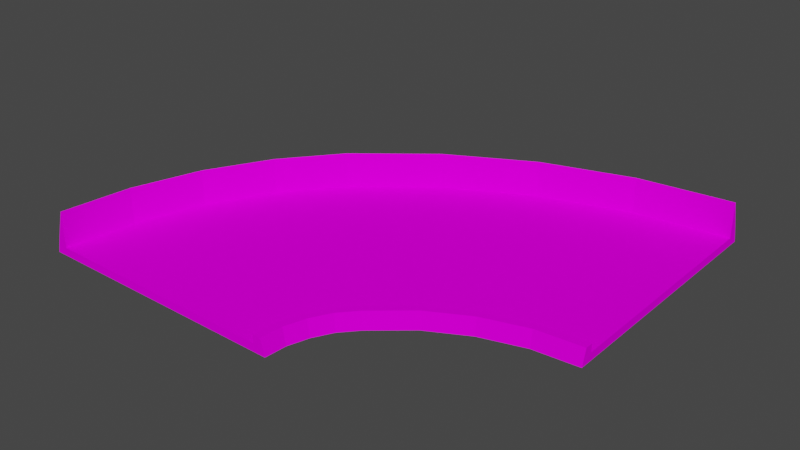 # Source: turn90_smol.blend  (saved by Blender 3.3.6; exported with 4.5.12 LTS)
import bpy
from mathutils import Matrix  # noqa: F401  (used for matrix-valued properties, if any)

bpy.ops.wm.read_factory_settings(use_empty=True)
scene = bpy.context.scene
scene.name = 'Scene'

# ---- collections
col_collection = bpy.data.collections.new('Collection'); scene.collection.children.link(col_collection)

# ---- images (referenced by path relative to the original .blend; pixels are not part of the script)
import os
ASSET_DIR = os.environ.get("B2B_ASSET_DIR", "")  # directory of the original .blend (textures are referenced by path, not embedded)
HERE = os.path.dirname(os.path.abspath(__file__))  # packed textures are extracted next to this script under _unpacked/

def load_image(name, relpath, width, height, colorspace="sRGB"):
    """Load a texture the original file referenced (path relative to the .blend, or extracted next to this script)."""
    p = next((c for c in (os.path.join(HERE, relpath), os.path.join(ASSET_DIR, relpath)) if relpath and os.path.exists(c)), "")
    if p:
        img = bpy.data.images.load(p, check_existing=True)
        img.name = name
    else:  # same state as the original file: an image datablock whose file is absent (Cycles renders it pink)
        img = bpy.data.images.new(name, width, height)
        img.source = "FILE"
        img.filepath = "//" + (relpath or name)
    img.colorspace_settings.name = colorspace
    return img
img_trackset00_trk_startline_png_001 = load_image('trackset00_trk_startline.png.001', 'trackset00_trk_startline.png', 1024, 1024, 'sRGB')
img_trackset00_trk_sidewall_sand_png_001 = load_image('trackset00_trk_sidewall_sand.png.001', 'trackset00_trk_sidewall_sand.png', 1024, 1024, 'sRGB')
img_trackset00_trk_64chevback_png_001 = load_image('trackset00_trk_64chevback.png.001', 'trackset00_trk_64chevback.png', 1024, 1024, 'sRGB')
img_trackset00_trk_64chevrons_png_001 = load_image('trackset00_trk_64chevrons.png.001', 'trackset00_trk_64chevrons.png', 1024, 1024, 'sRGB')
img_trackset00_trk_c1_turn_png_001 = load_image('trackset00_trk_c1_turn.png.001', 'trackset00_trk_c1_turn.png', 1024, 1024, 'sRGB')

# ---- materials (node trees are filled in below, after node groups)
mat_trackset00_trk_startline = bpy.data.materials.new('trackset00_trk_startline')
mat_trackset00_trk_startline.alpha_threshold = 0.0
mat_trackset00_trk_startline.use_transparent_shadow = False
mat_trackset00_trk_startline.diffuse_color = (1.0, 1.0, 1.0, 1.0)
mat_trackset00_trk_startline.roughness = 0.5
mat_trackset00_trk_sidewall_sand = bpy.data.materials.new('trackset00_trk_sidewall_sand')
mat_trackset00_trk_sidewall_sand.alpha_threshold = 0.0
mat_trackset00_trk_sidewall_sand.use_transparent_shadow = False
mat_trackset00_trk_sidewall_sand.diffuse_color = (1.0, 1.0, 1.0, 1.0)
mat_trackset00_trk_sidewall_sand.roughness = 0.5
mat_trackset00_trk_64chevback = bpy.data.materials.new('trackset00_trk_64chevback')
mat_trackset00_trk_64chevback.alpha_threshold = 0.0
mat_trackset00_trk_64chevback.use_transparent_shadow = False
mat_trackset00_trk_64chevback.diffuse_color = (1.0, 1.0, 1.0, 1.0)
mat_trackset00_trk_64chevback.roughness = 0.5
mat_trackset00_trk_64chevrons = bpy.data.materials.new('trackset00_trk_64chevrons')
mat_trackset00_trk_64chevrons.alpha_threshold = 0.0
mat_trackset00_trk_64chevrons.use_transparent_shadow = False
mat_trackset00_trk_64chevrons.diffuse_color = (1.0, 1.0, 1.0, 1.0)
mat_trackset00_trk_64chevrons.roughness = 0.5
mat_trackset00_trk_c1_turn = bpy.data.materials.new('trackset00_trk_c1_turn')
mat_trackset00_trk_c1_turn.alpha_threshold = 0.0
mat_trackset00_trk_c1_turn.use_transparent_shadow = False
mat_trackset00_trk_c1_turn.diffuse_color = (1.0, 1.0, 1.0, 1.0)
mat_trackset00_trk_c1_turn.roughness = 0.5

# ---- material node trees
mat_trackset00_trk_startline.use_nodes = True; mat_trackset00_trk_startline.node_tree.nodes.clear()
_N = mat_trackset00_trk_startline.node_tree.nodes; _L = mat_trackset00_trk_startline.node_tree.links
n0 = _N.new('ShaderNodeBsdfDiffuse'); n0.name = 'Diffuse BSDF'; n0.location = (0, 0)
n1 = _N.new('ShaderNodeTexImage'); n1.name = 'Image Texture'; n1.location = (0, 0)
n1.image = img_trackset00_trk_startline_png_001
n2 = _N.new('ShaderNodeOutputMaterial'); n2.name = 'Material Output'; n2.location = (0, 0)
_L.new(n0.outputs[0], n2.inputs[0])
_L.new(n1.outputs[0], n0.inputs[0])
n2.is_active_output = True
mat_trackset00_trk_sidewall_sand.use_nodes = True; mat_trackset00_trk_sidewall_sand.node_tree.nodes.clear()
_N = mat_trackset00_trk_sidewall_sand.node_tree.nodes; _L = mat_trackset00_trk_sidewall_sand.node_tree.links
n0 = _N.new('ShaderNodeBsdfDiffuse'); n0.name = 'Diffuse BSDF'; n0.location = (0, 0)
n1 = _N.new('ShaderNodeTexImage'); n1.name = 'Image Texture'; n1.location = (0, 0)
n1.image = img_trackset00_trk_sidewall_sand_png_001
n2 = _N.new('ShaderNodeOutputMaterial'); n2.name = 'Material Output'; n2.location = (0, 0)
_L.new(n0.outputs[0], n2.inputs[0])
_L.new(n1.outputs[0], n0.inputs[0])
n2.is_active_output = True
mat_trackset00_trk_64chevback.use_nodes = True; mat_trackset00_trk_64chevback.node_tree.nodes.clear()
_N = mat_trackset00_trk_64chevback.node_tree.nodes; _L = mat_trackset00_trk_64chevback.node_tree.links
n0 = _N.new('ShaderNodeBsdfDiffuse'); n0.name = 'Diffuse BSDF'; n0.location = (0, 0)
n1 = _N.new('ShaderNodeTexImage'); n1.name = 'Image Texture'; n1.location = (0, 0)
n1.image = img_trackset00_trk_64chevback_png_001
n2 = _N.new('ShaderNodeOutputMaterial'); n2.name = 'Material Output'; n2.location = (0, 0)
_L.new(n0.outputs[0], n2.inputs[0])
_L.new(n1.outputs[0], n0.inputs[0])
n2.is_active_output = True
mat_trackset00_trk_64chevrons.use_nodes = True; mat_trackset00_trk_64chevrons.node_tree.nodes.clear()
_N = mat_trackset00_trk_64chevrons.node_tree.nodes; _L = mat_trackset00_trk_64chevrons.node_tree.links
n0 = _N.new('ShaderNodeBsdfDiffuse'); n0.name = 'Diffuse BSDF'; n0.location = (0, 0)
n1 = _N.new('ShaderNodeTexImage'); n1.name = 'Image Texture'; n1.location = (0, 0)
n1.image = img_trackset00_trk_64chevrons_png_001
n2 = _N.new('ShaderNodeOutputMaterial'); n2.name = 'Material Output'; n2.location = (0, 0)
_L.new(n0.outputs[0], n2.inputs[0])
_L.new(n1.outputs[0], n0.inputs[0])
n2.is_active_output = True
mat_trackset00_trk_c1_turn.use_nodes = True; mat_trackset00_trk_c1_turn.node_tree.nodes.clear()
_N = mat_trackset00_trk_c1_turn.node_tree.nodes; _L = mat_trackset00_trk_c1_turn.node_tree.links
n0 = _N.new('ShaderNodeBsdfDiffuse'); n0.name = 'Diffuse BSDF'; n0.location = (0, 0)
n1 = _N.new('ShaderNodeTexImage'); n1.name = 'Image Texture'; n1.location = (0, 0)
n1.image = img_trackset00_trk_c1_turn_png_001
n2 = _N.new('ShaderNodeOutputMaterial'); n2.name = 'Material Output'; n2.location = (0, 0)
_L.new(n0.outputs[0], n2.inputs[0])
_L.new(n1.outputs[0], n0.inputs[0])
n2.is_active_output = True

# ---- world
world_world = bpy.data.worlds.new('World'); scene.world = world_world
world_world.use_nodes = True; world_world.node_tree.nodes.clear()
_N = world_world.node_tree.nodes; _L = world_world.node_tree.links
n0 = _N.new('ShaderNodeOutputWorld'); n0.name = 'World Output'; n0.location = (300, 300)
n1 = _N.new('ShaderNodeBackground'); n1.name = 'Background'; n1.location = (10, 300)
n1.inputs[0].default_value = (0.05088, 0.05088, 0.05088, 1.0)
_L.new(n1.outputs[0], n0.inputs[0])
n0.is_active_output = True
world_world.color = (0.05088, 0.05088, 0.05088)
world_world.use_sun_shadow = False
world_world.sun_shadow_jitter_overblur = 0.0

# ---- meshes
me_track17_pmd0_mesh_002 = bpy.data.meshes.new('TRACK17.PMD0.mesh.002')
me_track17_pmd0_mesh_002.from_pydata([(-16.02, -34.39, 2.0), (16.48, -34.39, -5.964e-06), (15.98, -34.39, 2.0), (14.98, -34.39, 2.0), (14.98, -34.39, 1.0), (40.64, 16.46, -1.169e-05), (40.64, 15.96, 2.0), (40.61, -16.54, -1.169e-05), (15.2, -31.4, 1.0), (15.2, -31.4, 2.0), (16.04, -28.63, 1.0), (16.04, -28.63, 2.0), (17.44, -26.03, 1.0), (17.44, -26.03, 2.0), (19.39, -23.81, 1.0), (19.39, -23.81, 2.0), (16.17, -31.6, 2.0), (16.96, -29.01, 2.0), (18.26, -26.58, 2.0), (20.09, -24.52, 2.0), (18.68, -26.85, -1.169e-05), (17.42, -29.21, -1.169e-05), (20.45, -24.87, -1.169e-05), (16.66, -31.69, -1.169e-05), (23.94, -19.97, 1.0), (23.94, -19.97, 2.0), (29.09, -17.23, 1.0), (29.09, -17.23, 2.0), (34.74, -15.52, 1.0), (34.74, -15.52, 2.0), (24.49, -20.8, 2.0), (29.47, -18.14, 2.0), (34.93, -16.49, 2.0), (24.77, -21.21, -1.169e-05), (29.66, -18.6, -1.169e-05), (35.03, -16.98, -1.169e-05), (-16.52, -34.38, -1.169e-05), (-15.02, -34.38, 2.0), (-15.02, -34.38, 1.0), (-2.51, -1.864, 2.0), (-1.804, -2.572, 5.5), (-7.328, -9.438, 5.5), (-8.566, -8.609, -1.169e-05), (-11.49, -17.2, 5.5), (-12.86, -16.63, -1.169e-05), (-14.07, -25.68, 5.5), (-15.53, -25.39, -1.169e-05), (-15.02, -34.38, 5.5), (-2.864, -1.51, -1.169e-05), (28.66, 15.18, -1.169e-05), (7.293, 4.772, 5.5), (6.461, 6.009, -1.169e-05), (40.64, 14.96, 5.5), (28.95, 13.72, 5.5), (17.71, 10.32, 5.5), (17.14, 11.7, -1.169e-05), (-1.804, -2.572, 2.0), (-1.804, -2.572, 1.0), (-7.328, -9.438, 1.0), (-11.49, -17.2, 1.0), (-14.07, -25.68, 1.0), (28.95, 13.72, 1.0), (7.293, 4.772, 1.0), (17.71, 10.32, 1.0), (40.63, -16.04, 2.0), (40.63, -15.04, 1.0), (40.63, -15.04, 2.0), (40.63, 14.96, 2.0), (40.63, 14.96, 1.0)], [], [(4, 1, 2, 3), (36, 38, 37, 0), (36, 1, 4, 38), (4, 3, 9, 8), (8, 9, 11, 10), (10, 11, 13, 12), (12, 13, 15, 14), (3, 2, 16, 9), (9, 16, 17, 11), (11, 17, 18, 13), (13, 18, 19, 15), (17, 21, 20, 18), (18, 20, 22, 19), (2, 1, 23, 16), (16, 23, 21, 17), (14, 15, 25, 24), (24, 25, 27, 26), (26, 27, 29, 28), (28, 29, 66, 65), (15, 19, 30, 25), (25, 30, 31, 27), (27, 31, 32, 29), (29, 32, 64, 66), (19, 22, 33, 30), (30, 33, 34, 31), (31, 34, 35, 32), (32, 35, 7, 64), (39, 42, 41, 40), (41, 42, 44, 43), (43, 44, 46, 45), (0, 46, 36), (45, 46, 0, 47), (39, 48, 42), (6, 5, 49), (50, 51, 39, 40), (6, 49, 53, 52), (53, 49, 55, 54), (54, 55, 51, 50), (39, 51, 48), (52, 67, 6), (37, 47, 0), (56, 58, 57), (58, 41, 43, 59), (59, 43, 45, 60), (60, 37, 38), (56, 40, 41, 58), (60, 45, 47, 37), (67, 52, 53, 61), (62, 50, 40, 56), (67, 61, 68), (61, 53, 54, 63), (63, 54, 50, 62), (62, 56, 57), (38, 4, 8, 60), (60, 8, 10, 59), (59, 10, 12, 58), (58, 12, 14, 57), (57, 14, 24, 62), (62, 24, 26, 63), (63, 26, 28, 61), (61, 28, 65, 68), (68, 5, 6, 67), (7, 65, 66, 64), (7, 5, 68, 65), (49, 5, 7, 35, 34, 33, 22, 20, 21, 23, 1, 36, 46, 44, 42, 48, 51, 55)])
me_track17_pmd0_mesh_002.polygons.foreach_set('material_index', [0, 0, 0, 1, 1, 1, 1, 1, 1, 1, 1, 1, 1, 1, 1, 1, 1, 1, 1, 1, 1, 1, 1, 1, 1, 1, 1, 2, 2, 2, 2, 2, 2, 2, 2, 2, 2, 2, 2, 3, 3, 3, 3, 3, 3, 3, 3, 3, 3, 3, 3, 3, 3, 4, 4, 4, 4, 4, 4, 4, 4, 0, 0, 0, 4])
_uv = me_track17_pmd0_mesh_002.uv_layers.new(name='UVMap')
_uv.uv.foreach_set('vector', [0.4516, 0.3227, 0.4943, 0.2704, 0.4858, 0.3731, 0.4602, 0.3726, 0.4943, 0.2704, 0.4516, 0.3227, 0.4602, 0.3726, 0.4858, 0.3731, 0.4697, 0.2715, 0.02285, 0.2716, 0.04274, 0.3351, 0.4507, 0.3349, 0.0, 0.0, 0.25, 0.0, 0.25, 0.5, 0.0, 0.5, 0.0, 0.5, 0.25, 0.5, 0.25, 1.0, 0.0, 1.0, 0.0, 0.0, 0.25, 0.0, 0.25, 0.5, 0.0, 0.5, 0.0, 0.5, 0.25, 0.5, 0.25, 1.0, 0.0, 1.0, 0.5, 0.0, 0.25, 0.0, 0.25, 0.5, 0.5, 0.5, 0.5, 0.5, 0.25, 0.5, 0.25, 1.0, 0.5, 1.0, 0.5, 0.0, 0.25, 0.0, 0.25, 0.5, 0.5, 0.5, 0.5, 0.5, 0.25, 0.5, 0.25, 1.0, 0.5, 1.0, 0.5, 0.0, 0.75, 0.0, 0.75, 0.5, 0.5, 0.5, 0.5, 0.5, 0.75, 0.5, 0.75, 1.0, 0.5, 1.0, 0.5, 0.0, 0.75, 0.0, 0.75, 0.5, 0.5, 0.5, 0.5, 0.5, 0.75, 0.5, 0.75, 1.0, 0.5, 1.0, 0.0, 0.0, 0.25, 0.0, 0.25, 0.5, 0.0, 0.5, 0.0, 0.5, 0.25, 0.5, 0.25, 1.0, 0.0, 1.0, 0.0, 0.0, 0.25, 0.0, 0.25, 0.5, 0.0, 0.5, 0.0, 0.5, 0.25, 0.5, 0.25, 1.0, 0.0, 1.0, 0.5, 0.0, 0.25, 0.0, 0.25, 0.5, 0.5, 0.5, 0.5, 0.5, 0.25, 0.5, 0.25, 1.0, 0.5, 1.0, 0.5, 0.0, 0.25, 0.0, 0.25, 0.5, 0.5, 0.5, 0.5, 0.5, 0.25, 0.5, 0.25, 1.0, 0.5, 1.0, 0.5, 0.0, 0.75, 0.0, 0.75, 0.5, 0.5, 0.5, 0.5, 0.5, 0.75, 0.5, 0.75, 1.0, 0.5, 1.0, 0.5, 0.0, 0.75, 0.0, 0.75, 0.5, 0.5, 0.5, 0.5, 0.5, 0.75, 0.5, 0.75, 1.0, 0.5, 1.0, 0.3392, 0.9953, 0.0, 0.0, 0.9838, 0.0, 0.9838, 1.0, 0.9838, 1.0, 0.0, 1.0, 0.0, 0.0, 0.9838, 0.0, 0.9838, 1.0, 0.0, 1.0, 0.0, 0.0, 0.9838, 0.0, 0.3458, 0.0, 0.0, 1.0, 0.0, 0.0, 0.9838, 1.0, 0.0, 1.0, 0.3458, 0.0, 0.9838, 0.0, 0.3392, 0.9953, 0.0, 1.0, 0.0, 0.0, 0.3392, 0.9953, 0.0, 1.0, 0.0, 0.0, 0.9838, 1.0, 0.0, 1.0, 0.3458, 0.0, 0.9838, 0.0, 0.3392, 0.9953, 0.0, 0.0, 0.9838, 0.0, 0.9838, 1.0, 0.9838, 1.0, 0.0, 1.0, 0.0, 0.0, 0.9838, 0.0, 0.9838, 1.0, 0.0, 1.0, 0.0, 0.0, 0.9838, 0.0, 0.3458, 0.0, 0.0, 1.0, 0.0, 0.0, 0.9841, 0.9999, 0.1887, 0.9986, 0.1881, 0.9901, 0.2041, 1.009, 0.9836, 1.002, 0.2082, 1.015, 0.2029, 1.0, 0.0, 0.000224, 0.0, 1.0, 0.0, 1.0, 0.9838, 1.0, 0.9838, 0.0, 0.0, 0.0, 0.0, 1.0, 0.9838, 1.0, 0.9838, 0.0, 0.0, 0.0, 0.0, 1.0, 0.1955, 0.000224, 0.0, 0.000224, 0.2026, 1.0, 0.9838, 1.0, 0.9838, 0.0, 0.0, 0.0, 0.0, 1.0, 0.9838, 1.0, 0.9838, 0.0, 0.1998, 0.0, 0.189, 1.0, 0.9838, 1.0, 0.9838, 0.0, 0.0, 0.0, 0.0, 1.0, 0.9838, 1.0, 0.9838, 0.0, 0.2035, 0.0, 0.1955, 1.0, 0.0, 0.000224, 0.0, 1.0, 0.0, 1.0, 0.9838, 1.0, 0.9838, 0.0, 0.0, 0.0, 0.0, 1.0, 0.9838, 1.0, 0.9838, 0.0, 0.0, 0.0, 0.0, 1.0, 0.2029, 0.000224, 0.0, 0.000224, 0.0, 0.0, 1.001, 0.1708, 1.001, 0.3429, -0.000352, 0.5, 0.0, 0.4961, 1.001, 0.6669, 1.001, 0.839, -0.000352, 0.9962, 0.0, 0.0, 1.001, 0.1708, 1.001, 0.3429, -0.000352, 0.5, 0.0, 0.4961, 1.001, 0.6669, 1.001, 0.839, -0.000352, 0.9962, 0.0, 0.0, 1.001, 0.1295, 1.0, 0.3836, -0.001061, 0.4993, 0.0, 0.4991, 1.001, 0.6285, 1.0, 0.8827, -0.001061, 0.9983, 0.0, 0.0, 1.001, 0.1295, 1.0, 0.3836, -0.001061, 0.4993, 0.0, 0.4991, 1.001, 0.6285, 1.0, 0.8827, -0.001061, 0.9983, 0.4516, 0.3227, 0.4943, 0.2704, 0.4858, 0.3731, 0.4602, 0.3726, 0.4943, 0.2704, 0.4516, 0.3227, 0.4602, 0.3726, 0.4858, 0.3731, 0.4697, 0.2715, 0.02285, 0.2716, 0.04274, 0.3351, 0.4507, 0.3349, 0.5427, 0.5701, 0.5402, 0.6472, 0.4633, 0.5701, 0.4633, 0.623, 0.4633, 0.5701, 0.4633, 0.623, 0.4633, 0.5701, 0.4633, 0.623, 0.4633, 0.5701, 0.4633, 0.623, 0.5402, 0.6472, 0.5427, 0.676, 0.5427, 0.676, 0.5427, 0.676, 0.5427, 0.676, 0.5427, 0.676, 0.5427, 0.676, 0.5427, 0.676])
me_track17_pmd0_mesh_002.materials.append(mat_trackset00_trk_startline)
me_track17_pmd0_mesh_002.materials.append(mat_trackset00_trk_sidewall_sand)
me_track17_pmd0_mesh_002.materials.append(mat_trackset00_trk_64chevback)
me_track17_pmd0_mesh_002.materials.append(mat_trackset00_trk_64chevrons)
me_track17_pmd0_mesh_002.materials.append(mat_trackset00_trk_c1_turn)
me_track17_pmd0_mesh_002.use_remesh_preserve_volume = False
me_track17_pmd0_mesh_002.use_remesh_preserve_attributes = False
me_track17_pmd0_mesh_002.use_mirror_vertex_groups = False
me_track17_pmd0_mesh_002.update()

# ---- objects
ob_main = bpy.data.objects.new('main', me_track17_pmd0_mesh_002)
ob_w = bpy.data.objects.new('w', None)
ob_w2 = bpy.data.objects.new('w2', None)
ob_empty_002 = bpy.data.objects.new('Empty.002', None)
ob_empty_004 = bpy.data.objects.new('Empty.004', None)
ob_empty_006 = bpy.data.objects.new('Empty.006', None)
ob_empty_008 = bpy.data.objects.new('Empty.008', None)
ob_empty_010 = bpy.data.objects.new('Empty.010', None)
ob_empty_011 = bpy.data.objects.new('Empty.011', None)
ob_empty_013 = bpy.data.objects.new('Empty.013', None)
ob_empty_015 = bpy.data.objects.new('Empty.015', None)
ob_empty_017 = bpy.data.objects.new('Empty.017', None)
ob_empty_019 = bpy.data.objects.new('Empty.019', None)
ob_empty_020 = bpy.data.objects.new('Empty.020', None)
ob_empty_021 = bpy.data.objects.new('Empty.021', None)

# ---- transforms, parenting, visibility, modifiers, constraints
ob_main.location = (-7.629e-06, -7.629e-06, 1.169e-05)
ob_main.lineart.crease_threshold = 0.0
ob_w.location = (-0.01851, -34.39, 5.722e-06)
ob_w.rotation_euler = (0.0, -0.0, 3.142)
ob_w2.location = (40.62, -0.04374, 5.722e-06)
ob_w2.rotation_euler = (0.0, -0.0, 3.142)
ob_empty_002.parent = ob_empty_020
ob_empty_002.location = (27.47, 24.96, 1.0)
ob_empty_004.parent = ob_empty_020
ob_empty_004.location = (23.93, 8.224, 1.0)
ob_empty_006.parent = ob_empty_020
ob_empty_006.location = (14.25, -6.401, 1.0)
ob_empty_008.parent = ob_empty_020
ob_empty_008.location = (-5.264, -19.3, 1.0)
ob_empty_010.parent = ob_empty_020
ob_empty_010.location = (-27.93, -23.93, 1.0)
ob_empty_011.parent = ob_empty_021
ob_empty_011.location = (-2.533, 24.98, 1.0)
ob_empty_013.parent = ob_empty_021
ob_empty_013.location = (-3.592, 19.66, 1.0)
ob_empty_015.parent = ob_empty_021
ob_empty_015.location = (-6.938, 14.83, 1.0)
ob_empty_017.parent = ob_empty_021
ob_empty_017.location = (-16.64, 8.253, 1.0)
ob_empty_019.parent = ob_empty_021
ob_empty_019.location = (-27.73, 6.071, 1.0)
ob_empty_020.parent = ob_w
ob_empty_020.matrix_parent_inverse = Matrix(((1.0, -0.0, 0.0, -12.47), (-0.0, 1.0, -0.0, -25.42), (0.0, -0.0, 1.0, -5.722e-06), (-0.0, 0.0, -0.0, 1.0)))
ob_empty_020.location = (0.0, 0.0, 0.0)
ob_empty_021.parent = ob_w
ob_empty_021.matrix_parent_inverse = Matrix(((1.0, -0.0, 0.0, -12.47), (-0.0, 1.0, -0.0, -25.42), (0.0, -0.0, 1.0, -5.722e-06), (-0.0, 0.0, -0.0, 1.0)))
ob_empty_021.location = (0.0, 0.0, 0.0)

# ---- collection membership
col_collection.objects.link(ob_main)
col_collection.objects.link(ob_w)
col_collection.objects.link(ob_w2)
col_collection.objects.link(ob_empty_002)
col_collection.objects.link(ob_empty_004)
col_collection.objects.link(ob_empty_006)
col_collection.objects.link(ob_empty_008)
col_collection.objects.link(ob_empty_010)
col_collection.objects.link(ob_empty_011)
col_collection.objects.link(ob_empty_013)
col_collection.objects.link(ob_empty_015)
col_collection.objects.link(ob_empty_017)
col_collection.objects.link(ob_empty_019)
col_collection.objects.link(ob_empty_020)
col_collection.objects.link(ob_empty_021)

# ---- scene / render settings (as saved in the file)
scene.frame_start = 1; scene.frame_end = 250; scene.frame_set(1)
scene.render.engine = 'BLENDER_EEVEE_NEXT'
scene.cycles.sampling_pattern = 'TABULATED_SOBOL'
scene.cycles.use_light_tree = False
scene.view_settings.view_transform = 'Filmic'
bpy.context.view_layer.update()

# ---- added for rendering (the .blend has no active camera and no usable light): camera, sun
cam_auto = bpy.data.cameras.new('AutoCamera')
cam_auto.lens = 50.0
cam_auto.sensor_width = 36.0
cam_auto.clip_end = 1245.48
ob_auto_camera = bpy.data.objects.new('AutoCamera', cam_auto)
scene.collection.objects.link(ob_auto_camera)
ob_auto_camera.location = (83.0297, -94.1297, 59.524)
ob_auto_camera.rotation_euler = (1.09748, -7.21219e-08, 0.694738)
scene.camera = ob_auto_camera
light_auto_sun = bpy.data.lights.new('AutoSun', 'SUN')
light_auto_sun.energy = 3.0
light_auto_sun.angle = 0.0523599
ob_auto_sun = bpy.data.objects.new('AutoSun', light_auto_sun)
scene.collection.objects.link(ob_auto_sun)
ob_auto_sun.rotation_euler = (0.872665, 0.174533, 0.523599)
bpy.context.view_layer.update()
